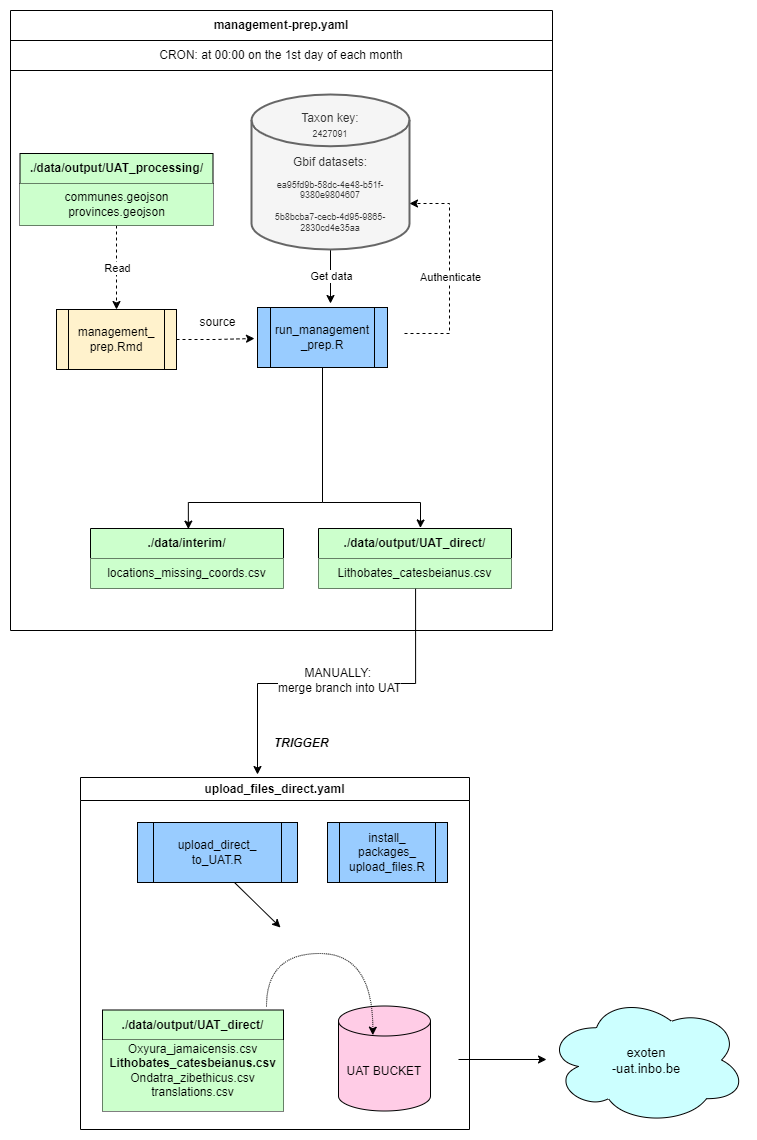

The diagram above was exported from draw.io. Its source (the exported page's mxGraphModel, read from the mxfile embedded in the PNG):
<mxGraphModel dx="1877" dy="2903" grid="0" gridSize="10" guides="1" tooltips="1" connect="1" arrows="1" fold="1" page="1" pageScale="1" pageWidth="827" pageHeight="1169" math="0" shadow="0">
  <root>
    <mxCell id="0" />
    <mxCell id="1" parent="0" />
    <mxCell id="GyrS31sz-LJOovEdG2Qh-1" value="management-prep.yaml" style="swimlane;whiteSpace=wrap;html=1;startSize=30;" parent="1" vertex="1">
      <mxGeometry x="-675" y="-2323" width="542" height="620" as="geometry" />
    </mxCell>
    <mxCell id="GyrS31sz-LJOovEdG2Qh-2" value="CRON: at 00:00 on the 1st day of each month" style="rounded=0;whiteSpace=wrap;html=1;" parent="GyrS31sz-LJOovEdG2Qh-1" vertex="1">
      <mxGeometry y="30" width="542" height="30" as="geometry" />
    </mxCell>
    <mxCell id="GyrS31sz-LJOovEdG2Qh-3" style="edgeStyle=orthogonalEdgeStyle;rounded=0;orthogonalLoop=1;jettySize=auto;html=1;entryX=0.528;entryY=-0.009;entryDx=0;entryDy=0;entryPerimeter=0;" parent="GyrS31sz-LJOovEdG2Qh-1" source="GyrS31sz-LJOovEdG2Qh-4" target="GyrS31sz-LJOovEdG2Qh-8" edge="1">
      <mxGeometry relative="1" as="geometry">
        <mxPoint x="410" y="513" as="targetPoint" />
        <Array as="points">
          <mxPoint x="312" y="492" />
          <mxPoint x="410" y="492" />
          <mxPoint x="410" y="513" />
        </Array>
      </mxGeometry>
    </mxCell>
    <mxCell id="GyrS31sz-LJOovEdG2Qh-4" value="run_management&lt;div&gt;_prep.R&lt;/div&gt;" style="shape=process;whiteSpace=wrap;html=1;backgroundOutline=1;fillColor=#99CCFF;" parent="GyrS31sz-LJOovEdG2Qh-1" vertex="1">
      <mxGeometry x="247" y="297" width="130" height="60" as="geometry" />
    </mxCell>
    <mxCell id="GyrS31sz-LJOovEdG2Qh-5" value="management_&lt;div&gt;prep.Rmd&lt;/div&gt;" style="shape=process;whiteSpace=wrap;html=1;backgroundOutline=1;fillColor=#fff2cc;strokeColor=#000000;" parent="GyrS31sz-LJOovEdG2Qh-1" vertex="1">
      <mxGeometry x="46" y="299" width="120" height="60" as="geometry" />
    </mxCell>
    <mxCell id="GyrS31sz-LJOovEdG2Qh-6" value="" style="edgeStyle=orthogonalEdgeStyle;rounded=0;orthogonalLoop=1;jettySize=auto;html=1;exitX=1;exitY=0.5;exitDx=0;exitDy=0;dashed=1;" parent="GyrS31sz-LJOovEdG2Qh-1" source="GyrS31sz-LJOovEdG2Qh-5" edge="1">
      <mxGeometry relative="1" as="geometry">
        <mxPoint x="167" y="-933" as="sourcePoint" />
        <mxPoint x="244" y="328" as="targetPoint" />
      </mxGeometry>
    </mxCell>
    <mxCell id="GyrS31sz-LJOovEdG2Qh-7" value="source" style="text;html=1;align=center;verticalAlign=middle;whiteSpace=wrap;rounded=0;" parent="GyrS31sz-LJOovEdG2Qh-1" vertex="1">
      <mxGeometry x="178" y="297" width="59" height="30" as="geometry" />
    </mxCell>
    <mxCell id="GyrS31sz-LJOovEdG2Qh-8" value="&lt;b&gt;./data/output/UAT_direct/&lt;/b&gt;" style="swimlane;fontStyle=0;childLayout=stackLayout;horizontal=1;startSize=30;horizontalStack=0;resizeParent=1;resizeParentMax=0;resizeLast=0;collapsible=1;marginBottom=0;whiteSpace=wrap;html=1;fillColor=#CCFFCC;" parent="GyrS31sz-LJOovEdG2Qh-1" vertex="1">
      <mxGeometry x="308" y="518" width="193" height="60" as="geometry" />
    </mxCell>
    <mxCell id="GyrS31sz-LJOovEdG2Qh-9" value="Lithobates_catesbeianus.csv" style="text;strokeColor=none;fillColor=#CCFFCC;align=center;verticalAlign=middle;spacingLeft=4;spacingRight=4;overflow=hidden;points=[[0,0.5],[1,0.5]];portConstraint=eastwest;rotatable=0;whiteSpace=wrap;html=1;" parent="GyrS31sz-LJOovEdG2Qh-8" vertex="1">
      <mxGeometry y="30" width="193" height="30" as="geometry" />
    </mxCell>
    <mxCell id="tLIOZU8by8sHbmWD-Nak-1" style="edgeStyle=orthogonalEdgeStyle;rounded=0;orthogonalLoop=1;jettySize=auto;html=1;" parent="GyrS31sz-LJOovEdG2Qh-1" source="tLIOZU8by8sHbmWD-Nak-2" edge="1">
      <mxGeometry relative="1" as="geometry">
        <mxPoint x="320" y="293" as="targetPoint" />
      </mxGeometry>
    </mxCell>
    <mxCell id="tLIOZU8by8sHbmWD-Nak-2" value="&lt;div&gt;Taxon key:&lt;/div&gt;&lt;div&gt;&lt;font style=&quot;font-size: 9px;&quot;&gt;2427091&lt;/font&gt;&lt;br&gt;&lt;/div&gt;&lt;div&gt;&lt;br&gt;&lt;/div&gt;Gbif datasets:&lt;div style=&quot;font-size: 9px;&quot;&gt;&lt;br&gt;&lt;div&gt;ea95fd9b-58dc-4e48-b51f-9380e9804607&lt;br&gt;&lt;/div&gt;&lt;div&gt;&lt;br&gt;&lt;/div&gt;&lt;div&gt;5b8bcba7-cecb-4d95-9865-2830cd4e35aa&lt;br&gt;&lt;/div&gt;&lt;/div&gt;" style="strokeWidth=2;html=1;shape=mxgraph.flowchart.database;whiteSpace=wrap;fillColor=#f5f5f5;strokeColor=#666666;fontColor=#333333;" parent="GyrS31sz-LJOovEdG2Qh-1" vertex="1">
      <mxGeometry x="241" y="84" width="158" height="155" as="geometry" />
    </mxCell>
    <mxCell id="tLIOZU8by8sHbmWD-Nak-3" style="edgeStyle=orthogonalEdgeStyle;rounded=0;orthogonalLoop=1;jettySize=auto;html=1;dashed=1;" parent="GyrS31sz-LJOovEdG2Qh-1" edge="1">
      <mxGeometry relative="1" as="geometry">
        <mxPoint x="394" y="323" as="sourcePoint" />
        <mxPoint x="399" y="193" as="targetPoint" />
        <Array as="points">
          <mxPoint x="439" y="323" />
          <mxPoint x="439" y="193" />
        </Array>
      </mxGeometry>
    </mxCell>
    <mxCell id="tLIOZU8by8sHbmWD-Nak-4" value="Authenticate" style="edgeLabel;html=1;align=center;verticalAlign=middle;resizable=0;points=[];" parent="tLIOZU8by8sHbmWD-Nak-3" connectable="0" vertex="1">
      <mxGeometry x="-0.0552" relative="1" as="geometry">
        <mxPoint as="offset" />
      </mxGeometry>
    </mxCell>
    <mxCell id="tLIOZU8by8sHbmWD-Nak-8" value="Get data" style="edgeLabel;html=1;align=center;verticalAlign=middle;resizable=0;points=[];" parent="GyrS31sz-LJOovEdG2Qh-1" connectable="0" vertex="1">
      <mxGeometry x="320" y="265.0001599974398" as="geometry" />
    </mxCell>
    <mxCell id="89c0JwVZ2B1T0muW3pOX-1" value="&lt;b&gt;./data/interim/&lt;/b&gt;" style="swimlane;fontStyle=0;childLayout=stackLayout;horizontal=1;startSize=30;horizontalStack=0;resizeParent=1;resizeParentMax=0;resizeLast=0;collapsible=1;marginBottom=0;whiteSpace=wrap;html=1;fillColor=#CCFFCC;" parent="GyrS31sz-LJOovEdG2Qh-1" vertex="1">
      <mxGeometry x="80" y="518" width="193" height="60" as="geometry" />
    </mxCell>
    <mxCell id="89c0JwVZ2B1T0muW3pOX-2" value="locations_missing_coords.csv" style="text;strokeColor=none;fillColor=#CCFFCC;align=center;verticalAlign=middle;spacingLeft=4;spacingRight=4;overflow=hidden;points=[[0,0.5],[1,0.5]];portConstraint=eastwest;rotatable=0;whiteSpace=wrap;html=1;" parent="89c0JwVZ2B1T0muW3pOX-1" vertex="1">
      <mxGeometry y="30" width="193" height="30" as="geometry" />
    </mxCell>
    <mxCell id="89c0JwVZ2B1T0muW3pOX-3" value="" style="endArrow=none;html=1;rounded=0;endFill=0;startArrow=classic;startFill=1;edgeStyle=elbowEdgeStyle;exitX=0.393;exitY=0.01;exitDx=0;exitDy=0;exitPerimeter=0;elbow=vertical;" parent="GyrS31sz-LJOovEdG2Qh-1" edge="1">
      <mxGeometry width="50" height="50" relative="1" as="geometry">
        <mxPoint x="177.8489999999997" y="518.6000000000001" as="sourcePoint" />
        <mxPoint x="312" y="492" as="targetPoint" />
        <Array as="points">
          <mxPoint x="244" y="492" />
        </Array>
      </mxGeometry>
    </mxCell>
    <mxCell id="89c0JwVZ2B1T0muW3pOX-11" value="" style="edgeStyle=orthogonalEdgeStyle;rounded=0;orthogonalLoop=1;jettySize=auto;html=1;dashed=1;" parent="GyrS31sz-LJOovEdG2Qh-1" source="89c0JwVZ2B1T0muW3pOX-9" target="GyrS31sz-LJOovEdG2Qh-5" edge="1">
      <mxGeometry relative="1" as="geometry" />
    </mxCell>
    <mxCell id="89c0JwVZ2B1T0muW3pOX-9" value="&lt;b&gt;./data/output/UAT_processing/&lt;/b&gt;" style="swimlane;fontStyle=0;childLayout=stackLayout;horizontal=1;startSize=30;horizontalStack=0;resizeParent=1;resizeParentMax=0;resizeLast=0;collapsible=1;marginBottom=0;whiteSpace=wrap;html=1;fillColor=#CCFFCC;" parent="GyrS31sz-LJOovEdG2Qh-1" vertex="1">
      <mxGeometry x="9.5" y="143" width="193" height="72" as="geometry" />
    </mxCell>
    <mxCell id="89c0JwVZ2B1T0muW3pOX-10" value="communes.geojson&lt;div&gt;provinces.geojson&lt;br&gt;&lt;/div&gt;" style="text;strokeColor=none;fillColor=#CCFFCC;align=center;verticalAlign=middle;spacingLeft=4;spacingRight=4;overflow=hidden;points=[[0,0.5],[1,0.5]];portConstraint=eastwest;rotatable=0;whiteSpace=wrap;html=1;" parent="89c0JwVZ2B1T0muW3pOX-9" vertex="1">
      <mxGeometry y="30" width="193" height="42" as="geometry" />
    </mxCell>
    <mxCell id="89c0JwVZ2B1T0muW3pOX-16" value="Read" style="edgeLabel;html=1;align=center;verticalAlign=middle;resizable=0;points=[];" parent="GyrS31sz-LJOovEdG2Qh-1" connectable="0" vertex="1">
      <mxGeometry x="106" y="257.9988888888886" as="geometry" />
    </mxCell>
    <mxCell id="GyrS31sz-LJOovEdG2Qh-10" value="upload_files_direct.yaml" style="swimlane;whiteSpace=wrap;html=1;" parent="1" vertex="1">
      <mxGeometry x="-605" y="-1556" width="389" height="352" as="geometry" />
    </mxCell>
    <mxCell id="GyrS31sz-LJOovEdG2Qh-11" value="install_&lt;div&gt;packages_&lt;/div&gt;&lt;div&gt;upload_files.R&lt;/div&gt;" style="shape=process;whiteSpace=wrap;html=1;backgroundOutline=1;fillColor=#99CCFF;" parent="GyrS31sz-LJOovEdG2Qh-10" vertex="1">
      <mxGeometry x="247" y="45" width="120" height="60" as="geometry" />
    </mxCell>
    <mxCell id="GyrS31sz-LJOovEdG2Qh-12" value="&lt;div&gt;upload_direct_&lt;/div&gt;&lt;div&gt;to_UAT.R&lt;/div&gt;" style="shape=process;whiteSpace=wrap;html=1;backgroundOutline=1;fillColor=#99CCFF;" parent="GyrS31sz-LJOovEdG2Qh-10" vertex="1">
      <mxGeometry x="57" y="45" width="160" height="60" as="geometry" />
    </mxCell>
    <mxCell id="GyrS31sz-LJOovEdG2Qh-13" value="UAT BUCKET" style="shape=cylinder3;whiteSpace=wrap;html=1;boundedLbl=1;backgroundOutline=1;size=15;fillColor=#FFCCE6;" parent="GyrS31sz-LJOovEdG2Qh-10" vertex="1">
      <mxGeometry x="258" y="228.5" width="92" height="105" as="geometry" />
    </mxCell>
    <mxCell id="GyrS31sz-LJOovEdG2Qh-14" value="&lt;b&gt;./data/output/UAT_direct/&lt;/b&gt;" style="swimlane;fontStyle=0;childLayout=stackLayout;horizontal=1;startSize=30;horizontalStack=0;resizeParent=1;resizeParentMax=0;resizeLast=0;collapsible=1;marginBottom=0;whiteSpace=wrap;html=1;fillColor=#CCFFCC;" parent="GyrS31sz-LJOovEdG2Qh-10" vertex="1">
      <mxGeometry x="22" y="232.5" width="181" height="101" as="geometry" />
    </mxCell>
    <mxCell id="GyrS31sz-LJOovEdG2Qh-15" value="Oxyura_jamaicensis.csv&lt;div&gt;&lt;b&gt;Lithobates_catesbeianus.csv&lt;/b&gt;&lt;/div&gt;&lt;div&gt;Ondatra_zibethicus.csv&lt;/div&gt;&lt;div&gt;translations.csv&lt;br&gt;&lt;div&gt;&lt;br&gt;&lt;/div&gt;&lt;/div&gt;" style="text;strokeColor=none;fillColor=#CCFFCC;align=center;verticalAlign=middle;spacingLeft=4;spacingRight=4;overflow=hidden;points=[[0,0.5],[1,0.5]];portConstraint=eastwest;rotatable=0;whiteSpace=wrap;html=1;" parent="GyrS31sz-LJOovEdG2Qh-14" vertex="1">
      <mxGeometry y="30" width="181" height="71" as="geometry" />
    </mxCell>
    <mxCell id="GyrS31sz-LJOovEdG2Qh-16" value="" style="endArrow=classic;html=1;rounded=0;entryX=0.373;entryY=0.278;entryDx=0;entryDy=0;entryPerimeter=0;edgeStyle=orthogonalEdgeStyle;elbow=vertical;curved=1;dashed=1;dashPattern=1 1;" parent="GyrS31sz-LJOovEdG2Qh-10" target="GyrS31sz-LJOovEdG2Qh-13" edge="1">
      <mxGeometry width="50" height="50" relative="1" as="geometry">
        <mxPoint x="186" y="229" as="sourcePoint" />
        <mxPoint x="244.43" y="201" as="targetPoint" />
        <Array as="points">
          <mxPoint x="186" y="176" />
          <mxPoint x="292" y="176" />
        </Array>
      </mxGeometry>
    </mxCell>
    <mxCell id="GyrS31sz-LJOovEdG2Qh-17" value="" style="endArrow=classic;html=1;rounded=0;" parent="GyrS31sz-LJOovEdG2Qh-10" edge="1">
      <mxGeometry width="50" height="50" relative="1" as="geometry">
        <mxPoint x="154" y="105" as="sourcePoint" />
        <mxPoint x="200" y="150" as="targetPoint" />
      </mxGeometry>
    </mxCell>
    <mxCell id="GyrS31sz-LJOovEdG2Qh-18" value="&lt;i&gt;&lt;b&gt;TRIGGER&lt;/b&gt;&lt;/i&gt;" style="text;html=1;align=center;verticalAlign=middle;whiteSpace=wrap;rounded=0;" parent="1" vertex="1">
      <mxGeometry x="-414" y="-1605" width="60" height="30" as="geometry" />
    </mxCell>
    <mxCell id="GyrS31sz-LJOovEdG2Qh-19" value="" style="endArrow=classic;html=1;rounded=0;edgeStyle=orthogonalEdgeStyle;exitX=0.503;exitY=1.008;exitDx=0;exitDy=0;exitPerimeter=0;" parent="1" source="GyrS31sz-LJOovEdG2Qh-9" edge="1">
      <mxGeometry width="50" height="50" relative="1" as="geometry">
        <mxPoint x="-254" y="-1743" as="sourcePoint" />
        <mxPoint x="-428" y="-1559" as="targetPoint" />
        <Array as="points">
          <mxPoint x="-270" y="-1650" />
          <mxPoint x="-428" y="-1650" />
        </Array>
      </mxGeometry>
    </mxCell>
    <mxCell id="GyrS31sz-LJOovEdG2Qh-20" value="&lt;font style=&quot;font-size: 12px;&quot;&gt;MANUALLY:&amp;nbsp;&lt;/font&gt;&lt;div style=&quot;font-size: 12px;&quot;&gt;&lt;font style=&quot;font-size: 12px;&quot;&gt;merge branch into UAT&lt;/font&gt;&lt;/div&gt;" style="edgeLabel;html=1;align=center;verticalAlign=middle;resizable=0;points=[];" parent="GyrS31sz-LJOovEdG2Qh-19" connectable="0" vertex="1">
      <mxGeometry x="-0.4781" y="-3" relative="1" as="geometry">
        <mxPoint x="-74" y="1" as="offset" />
      </mxGeometry>
    </mxCell>
    <mxCell id="MeCTO_044JmOgQXn49eR-1" value="" style="edgeStyle=orthogonalEdgeStyle;rounded=0;orthogonalLoop=1;jettySize=auto;html=1;" parent="1" target="MeCTO_044JmOgQXn49eR-2" edge="1">
      <mxGeometry relative="1" as="geometry">
        <mxPoint x="-227" y="-1274" as="sourcePoint" />
        <mxPoint x="-311" y="-1274" as="targetPoint" />
        <Array as="points" />
      </mxGeometry>
    </mxCell>
    <mxCell id="MeCTO_044JmOgQXn49eR-2" value="&lt;font style=&quot;font-size: 13px;&quot;&gt;exoten&lt;/font&gt;&lt;div style=&quot;font-size: 13px;&quot;&gt;&lt;font style=&quot;font-size: 13px;&quot;&gt;-uat.inbo.be&lt;/font&gt;&lt;/div&gt;" style="ellipse;shape=cloud;whiteSpace=wrap;html=1;fillColor=#CCFFFF;" parent="1" vertex="1">
      <mxGeometry x="-139" y="-1338" width="200" height="129" as="geometry" />
    </mxCell>
  </root>
</mxGraphModel>